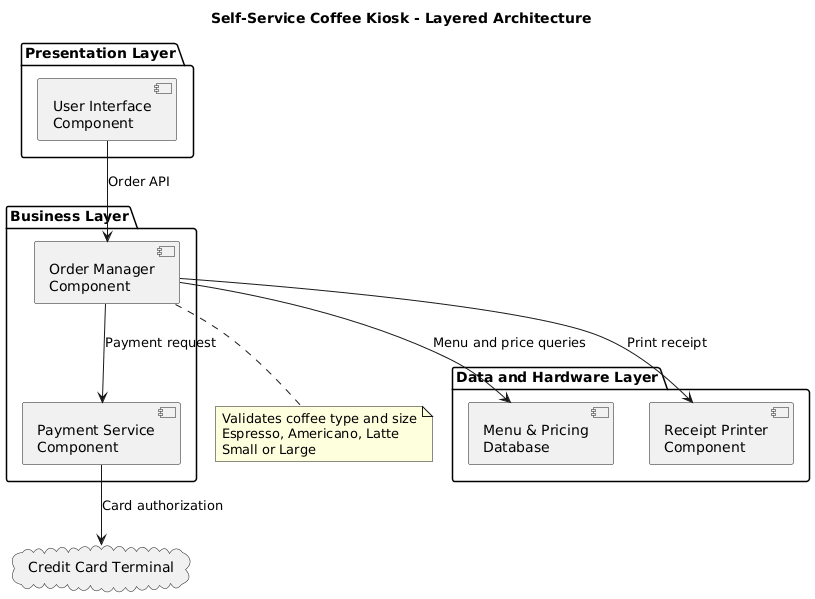

The diagram above was rendered by PlantUML. Its source (embedded in the PNG):
@startuml
title Self-Service Coffee Kiosk - Layered Architecture

package "Presentation Layer" {
  component "User Interface\nComponent" as UI
}

package "Business Layer" {
  component "Order Manager\nComponent" as Order
  component "Payment Service\nComponent" as Payment
}

package "Data and Hardware Layer" {
  component "Menu & Pricing\nDatabase" as DB
  component "Receipt Printer\nComponent" as Printer
}

cloud "Credit Card Terminal" as Card

UI --> Order : Order API
Order --> Payment : Payment request
Order --> DB : Menu and price queries
Order --> Printer : Print receipt
Payment --> Card : Card authorization

note bottom of Order
  Validates coffee type and size
  Espresso, Americano, Latte
  Small or Large
end note
@enduml